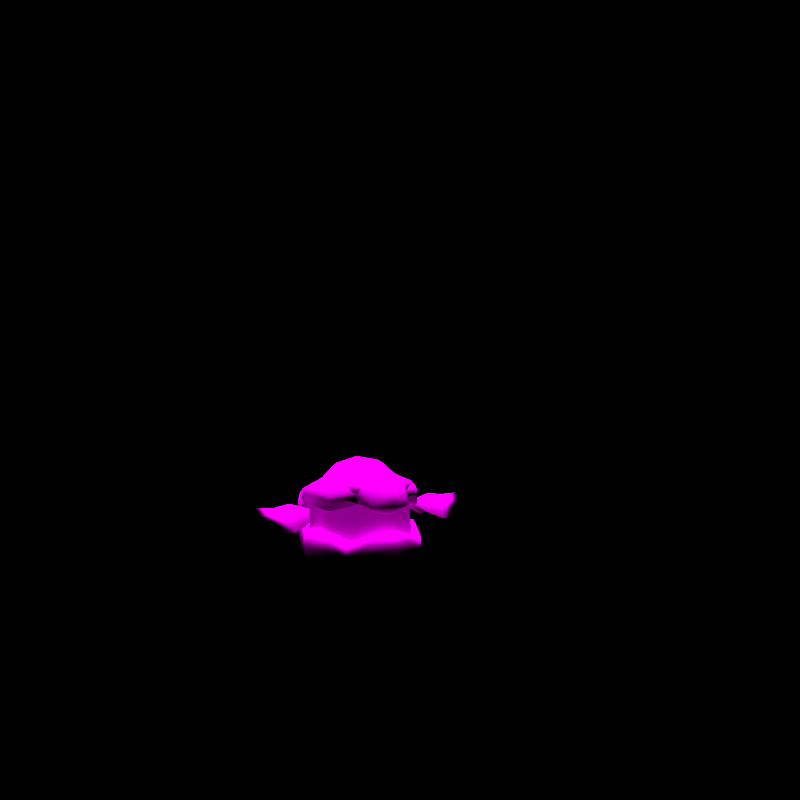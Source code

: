 # Source: rumble-cottonee.blend  (saved by Blender 3.6.11; exported with 4.5.12 LTS)
import bpy
from mathutils import Matrix  # noqa: F401  (used for matrix-valued properties, if any)

bpy.ops.wm.read_factory_settings(use_empty=True)
scene = bpy.context.scene
scene.name = 'regice'

# ---- collections
col_don_t_render_me = bpy.data.collections.new("Don't Render Me"); scene.collection.children.link(col_don_t_render_me)

# ---- images (referenced by path relative to the original .blend; pixels are not part of the script)
import os
ASSET_DIR = os.environ.get("B2B_ASSET_DIR", "")  # directory of the original .blend (textures are referenced by path, not embedded)
HERE = os.path.dirname(os.path.abspath(__file__))  # packed textures are extracted next to this script under _unpacked/

def load_image(name, relpath, width, height, colorspace="sRGB"):
    """Load a texture the original file referenced (path relative to the .blend, or extracted next to this script)."""
    p = next((c for c in (os.path.join(HERE, relpath), os.path.join(ASSET_DIR, relpath)) if relpath and os.path.exists(c)), "")
    if p:
        img = bpy.data.images.load(p, check_existing=True)
        img.name = name
    else:  # same state as the original file: an image datablock whose file is absent (Cycles renders it pink)
        img = bpy.data.images.new(name, width, height)
        img.source = "FILE"
        img.filepath = "//" + (relpath or name)
    img.colorspace_settings.name = colorspace
    return img
img_monmen_body_c_png = load_image('MONMEN_body_C.png', 'MONMEN_body_C.png', 1024, 1024, 'sRGB')
img_monmen_eye_c_png = load_image('MONMEN_eye_C.png', 'MONMEN_eye_C.png', 1024, 1024, 'sRGB')

# ---- materials (node trees are filled in below, after node groups)
mat_pii_monmen_body_png = bpy.data.materials.new('Pii_MONMEN_body.png')
mat_pii_monmen_body_png.use_transparent_shadow = False
mat_pii_monmen_body_png.diffuse_color = (0.5, 0.5, 0.5, 1.0)
mat_pii_monmen_body_png.roughness = 0.5528
mat_pii_monmen_body_png.specular_intensity = 1.0
mat_pii_monmen_eye_png = bpy.data.materials.new('Pii_MONMEN_eye.png')
mat_pii_monmen_eye_png.use_transparent_shadow = False
mat_pii_monmen_eye_png.diffuse_color = (0.5, 0.5, 0.5, 1.0)
mat_pii_monmen_eye_png.roughness = 0.5528
mat_pii_monmen_eye_png.specular_intensity = 1.0

# ---- material node trees
mat_pii_monmen_body_png.use_nodes = True; mat_pii_monmen_body_png.node_tree.nodes.clear()
_N = mat_pii_monmen_body_png.node_tree.nodes; _L = mat_pii_monmen_body_png.node_tree.links
n0 = _N.new('ShaderNodeOutputMaterial'); n0.name = 'Material Output'; n0.location = (300, 300)
n1 = _N.new('ShaderNodeBsdfPrincipled'); n1.name = 'Principled BSDF'; n1.location = (10, 300)
n1.distribution = 'GGX'
n1.subsurface_method = 'BURLEY'
n1.inputs[2].default_value = 0.0
n1.inputs[3].default_value = 1.45
n1.inputs[13].default_value = 0.0
n1.inputs[27].default_value = (0.0, 0.0, 0.0, 1.0)
n1.inputs[28].default_value = 1.0
n2 = _N.new('ShaderNodeTexImage'); n2.name = 'Image Texture'; n2.location = (-300, 600)
n2.image = img_monmen_body_c_png
n2.interpolation = 'Closest'
n2.extension = 'MIRROR'
_L.new(n1.outputs[0], n0.inputs[0])
_L.new(n2.outputs[0], n1.inputs[0])
n0.is_active_output = True
mat_pii_monmen_eye_png.use_nodes = True; mat_pii_monmen_eye_png.node_tree.nodes.clear()
_N = mat_pii_monmen_eye_png.node_tree.nodes; _L = mat_pii_monmen_eye_png.node_tree.links
n0 = _N.new('ShaderNodeOutputMaterial'); n0.name = 'Material Output'; n0.location = (300, 300)
n1 = _N.new('ShaderNodeBsdfPrincipled'); n1.name = 'Principled BSDF'; n1.location = (10, 300)
n1.distribution = 'GGX'
n1.subsurface_method = 'BURLEY'
n1.inputs[2].default_value = 0.0
n1.inputs[3].default_value = 1.45
n1.inputs[13].default_value = 0.0
n1.inputs[27].default_value = (0.0, 0.0, 0.0, 1.0)
n1.inputs[28].default_value = 1.0
n2 = _N.new('ShaderNodeTexImage'); n2.name = 'Image Texture'; n2.location = (-300, 600)
n2.image = img_monmen_eye_c_png
n2.interpolation = 'Closest'
n2.extension = 'MIRROR'
_L.new(n1.outputs[0], n0.inputs[0])
_L.new(n2.outputs[0], n1.inputs[0])
n0.is_active_output = True

# ---- world
world_world = bpy.data.worlds.new('World'); scene.world = world_world
world_world.use_nodes = True; world_world.node_tree.nodes.clear()
_N = world_world.node_tree.nodes; _L = world_world.node_tree.links
n0 = _N.new('ShaderNodeOutputWorld'); n0.name = 'World Output'; n0.location = (300, 300)
n1 = _N.new('ShaderNodeBackground'); n1.name = 'Background'; n1.location = (10, 300)
n1.inputs[0].default_value = (0.05088, 0.05088, 0.05088, 1.0)
n1.inputs[1].default_value = 0.0
_L.new(n1.outputs[0], n0.inputs[0])
n0.is_active_output = True
world_world.color = (0.05088, 0.05088, 0.05088)
world_world.use_sun_shadow = False
world_world.sun_shadow_jitter_overblur = 0.0

# ---- cameras
cam_camera = bpy.data.cameras.new('Camera')
cam_camera.clip_end = 2e+04

# ---- lights
light_sun = bpy.data.lights.new('Sun', 'SUN')
light_sun.specular_factor = 0.0
light_sun.transmission_factor = 0.0
light_sun.use_shadow = False
light_sun.angle = 0.7854
light_sun.energy = 5.0
light_sun.shadow_soft_size = 0.25

# ---- meshes
me_monmen = bpy.data.meshes.new('MONMEN')
me_monmen.from_pydata([(-0.07111, 0.1404, 0.1031), (-0.0563, 0.1361, 0.165), (0.0, 0.1472, 0.1997), (0.0365, 0.1235, 0.2296), (-0.0365, 0.1235, 0.2296), (0.07111, 0.1404, 0.1031), (0.0, 0.1434, 0.1303), (0.0563, 0.1361, 0.165), (0.0, 0.1056, 0.2949), (0.1028, 0.1205, 0.2092), (-0.1028, 0.1205, 0.2092), (0.08965, -0.1082, 0.1219), (0.127, -0.03425, 0.1219), (0.108, -0.07372, 0.2274), (0.1234, 0.04667, 0.1219), (0.1158, 0.04551, 0.2231), (0.1137, -0.005681, 0.2231), (0.05459, -0.1232, 0.231), (0.0, -0.1398, 0.229), (0.0, -0.1473, 0.1219), (-0.05459, -0.1232, 0.231), (-0.08965, -0.1082, 0.1219), (-0.108, -0.07372, 0.2274), (-0.127, -0.03425, 0.1219), (-0.1137, -0.005681, 0.2231), (-0.1158, 0.04551, 0.2231), (-0.1234, 0.04667, 0.1219), (0.1682, -0.0573, 0.1803), (0.2113, -0.07446, 0.1608), (0.2415, -0.01542, 0.2163), (0.263, -0.07005, 0.1627), (0.308, -0.04586, 0.1876), (0.3233, -0.01542, 0.2196), (0.308, 0.01502, 0.1876), (0.263, 0.03921, 0.1627), (0.2001, -0.01542, 0.1928), (0.2113, 0.04361, 0.1608), (0.1682, 0.02646, 0.1803), (0.1452, -0.01542, 0.2058), (-0.1682, -0.0573, 0.1803), (-0.2415, -0.01542, 0.2163), (-0.2113, -0.07446, 0.1608), (-0.308, -0.04586, 0.1876), (-0.263, -0.07005, 0.1627), (-0.3233, -0.01542, 0.2196), (-0.1682, 0.02646, 0.1803), (-0.2113, 0.04361, 0.1608), (-0.308, 0.01502, 0.1876), (-0.2001, -0.01542, 0.1928), (-0.263, 0.03921, 0.1627), (-0.1452, -0.01542, 0.2058), (0.0173, 0.1468, 0.1682), (-0.0173, 0.1468, 0.1682), (0.0, 0.1552, 0.2005), (0.03459, 0.1411, 0.1976), (-0.03459, 0.1411, 0.1976), (0.0173, 0.1353, 0.227), (-0.0173, 0.1353, 0.227), (-0.07527, -0.09228, 0.2531), (-0.09376, -0.1087, 0.2707), (-0.06448, -0.08517, 0.2822), (-0.07176, -0.1166, 0.2487), (-0.05778, -0.1251, 0.2677), (0.0, -0.1289, 0.2821), (0.06448, -0.08517, 0.2822), (0.0, -0.08038, 0.3189), (0.0, -0.1689, 0.2524), (-0.1261, -0.07984, 0.2488), (0.05778, -0.1251, 0.2677), (0.09376, -0.1087, 0.2707), (-0.05181, -0.1584, 0.2216), (-0.1042, 2.115e-08, 0.2801), (-0.06709, -0.1187, 0.2231), (0.07527, -0.09228, 0.2531), (0.06285, 2.38e-08, 0.3153), (0.0, 0.009221, 0.328), (0.07176, -0.1166, 0.2487), (0.0, -0.1828, 0.2205), (-0.06285, 2.38e-08, 0.3153), (-0.1573, 1.942e-08, 0.2573), (-0.04605, -0.1338, 0.2042), (0.05181, -0.1584, 0.2216), (0.1261, -0.07984, 0.2488), (0.1042, 2.115e-08, 0.2801), (-0.1461, 1.647e-08, 0.2181), (0.06709, -0.1187, 0.2231), (0.0, -0.1488, 0.1952), (-0.1288, 0.07744, 0.2316), (0.0, 0.1392, 0.1988), (-0.127, -0.08023, 0.2064), (0.127, -0.08023, 0.2064), (0.04605, -0.1338, 0.2042), (-0.07111, 0.1404, 0.1031), (-0.1374, 0.0789, 0.1622), (0.1288, 0.07744, 0.2316), (-0.1207, 0.03271, 0.1937), (0.1461, 1.647e-08, 0.2181), (-0.1287, 0.06446, 0.09211), (0.1573, 1.942e-08, 0.2573), (-0.1239, 0.03521, 0.1485), (0.1207, 0.03271, 0.1937), (0.0, 0.1326, 0.06877), (0.1374, 0.0789, 0.1622), (-0.1455, -0.007355, 0.05232), (-0.1645, -0.023, 0.1177), (0.1239, 0.03521, 0.1485), (0.06079, 0.08619, 0.02747), (-0.06079, 0.08619, 0.02747), (-0.109, -0.1263, 0.09758), (-0.1464, -0.03292, 0.1605), (0.1287, 0.06446, 0.09211), (-0.04631, 0.01052, 0.0004893), (-0.1072, -0.1283, 0.1318), (0.1645, -0.023, 0.1177), (0.1455, -0.007355, 0.05232), (0.04631, 0.01052, 0.0004895), (-0.0748, -0.06976, 0.01582), (-0.05966, -0.1508, 0.1271), (0.0, -0.1664, 0.1628), (0.1072, -0.1283, 0.1318), (0.1464, -0.03292, 0.1605), (0.0748, -0.06976, 0.01582), (-0.003702, -0.06272, 0.01709), (0.0, -0.1888, 0.1174), (0.109, -0.1263, 0.09758), (0.0, -0.16, 0.05518), (0.05966, -0.1508, 0.1271), (0.203, -0.01542, 0.2231), (-0.203, -0.01542, 0.2231)], [], [(0, 1, 2), (1, 3, 4), (2, 5, 6), (1, 7, 3), (5, 2, 7), (5, 7, 6), (4, 3, 8), (8, 3, 2), (8, 2, 4), (1, 6, 7), (3, 7, 9), (9, 7, 2), (9, 2, 3), (4, 10, 1), (10, 4, 2), (10, 2, 1), (6, 0, 2), (0, 6, 1), (11, 12, 13), (12, 14, 15), (13, 12, 16), (16, 12, 15), (17, 18, 19), (18, 20, 19), (21, 22, 23), (22, 24, 23), (24, 25, 23), (25, 26, 23), (27, 28, 29), (28, 30, 29), (30, 31, 29), (31, 32, 29), (32, 33, 29), (33, 34, 29), (33, 35, 34), (29, 36, 37), (36, 35, 37), (36, 34, 35), (34, 36, 29), (33, 32, 35), (32, 31, 35), (31, 30, 35), (30, 28, 35), (28, 27, 35), (37, 35, 38), (35, 27, 38), (39, 40, 41), (40, 42, 43), (43, 41, 40), (42, 40, 44), (40, 45, 46), (44, 40, 47), (45, 48, 46), (40, 49, 47), (49, 48, 47), (49, 46, 48), (46, 49, 40), (47, 48, 44), (48, 39, 41), (44, 48, 42), (41, 43, 48), (48, 43, 42), (45, 50, 48), (50, 39, 48), (51, 52, 53), (51, 53, 54), (52, 55, 53), (54, 53, 56), (55, 57, 53), (53, 57, 56), (58, 59, 60), (58, 61, 59), (60, 62, 63), (59, 61, 62), (59, 62, 60), (63, 64, 65), (62, 66, 63), (60, 67, 58), (64, 68, 69), (63, 65, 60), (63, 66, 68), (63, 68, 64), (62, 61, 70), (62, 70, 66), (67, 60, 71), (58, 67, 72), (61, 72, 70), (61, 58, 72), (69, 73, 64), (65, 74, 75), (68, 76, 69), (69, 76, 73), (66, 70, 77), (60, 78, 71), (65, 64, 74), (65, 75, 78), (65, 78, 60), (67, 71, 79), (72, 80, 70), (68, 81, 76), (66, 81, 68), (66, 77, 81), (64, 73, 82), (74, 83, 8), (74, 8, 75), (64, 83, 74), (78, 8, 71), (78, 75, 8), (64, 82, 83), (67, 79, 84), (72, 85, 80), (73, 76, 85), (76, 81, 85), (73, 85, 82), (70, 80, 86), (77, 70, 86), (77, 86, 81), (71, 87, 79), (79, 87, 84), (8, 88, 10), (71, 8, 10), (71, 10, 87), (83, 9, 8), (8, 9, 88), (67, 89, 72), (67, 84, 89), (85, 90, 82), (72, 89, 90), (72, 90, 85), (80, 91, 86), (91, 85, 81), (91, 80, 85), (91, 81, 86), (10, 92, 93), (10, 93, 87), (10, 88, 92), (83, 94, 9), (84, 87, 95), (87, 93, 95), (82, 90, 96), (89, 84, 96), (89, 96, 90), (88, 9, 5), (92, 97, 93), (83, 82, 98), (98, 96, 94), (98, 94, 83), (98, 82, 96), (95, 93, 99), (93, 97, 99), (84, 95, 100), (96, 100, 94), (96, 84, 100), (88, 5, 101), (88, 101, 92), (9, 94, 102), (94, 100, 102), (9, 102, 5), (97, 103, 104), (99, 97, 104), (95, 99, 105), (100, 95, 105), (100, 105, 102), (101, 5, 106), (92, 101, 107), (97, 107, 103), (97, 92, 107), (101, 106, 107), (104, 103, 108), (99, 109, 105), (104, 108, 109), (104, 109, 99), (102, 105, 110), (5, 102, 110), (5, 110, 106), (107, 106, 111), (107, 111, 103), (108, 112, 109), (105, 113, 110), (106, 114, 115), (106, 115, 111), (110, 113, 114), (110, 114, 106), (103, 111, 116), (103, 116, 108), (112, 117, 118), (109, 119, 120), (112, 108, 117), (112, 118, 119), (109, 120, 105), (105, 120, 113), (109, 112, 119), (115, 121, 122), (115, 114, 121), (111, 122, 116), (111, 115, 122), (108, 123, 117), (117, 123, 118), (120, 124, 113), (114, 124, 121), (114, 113, 124), (120, 119, 124), (116, 125, 108), (125, 122, 121), (125, 123, 108), (125, 124, 123), (125, 116, 122), (125, 121, 124), (118, 123, 126), (126, 124, 119), (126, 119, 118), (126, 123, 124), (27, 127, 38), (27, 29, 127), (38, 127, 37), (37, 127, 29), (39, 50, 128), (39, 128, 40), (50, 45, 128), (128, 45, 40), (13, 17, 11), (11, 17, 19), (22, 21, 20), (21, 19, 20)])
me_monmen.polygons.foreach_set('use_smooth', [True] * 224)
me_monmen.polygons.foreach_set('material_index', [0, 0, 0, 0, 0, 0, 0, 0, 0, 0, 0, 0, 0, 0, 0, 0, 0, 0, 0, 0, 0, 0, 0, 0, 0, 0, 0, 0, 0, 0, 0, 0, 0, 0, 0, 0, 0, 0, 0, 0, 0, 0, 0, 0, 0, 0, 0, 0, 0, 0, 0, 0, 0, 0, 0, 0, 0, 0, 0, 0, 0, 0, 0, 0, 0, 0, 0, 0, 0, 0, 0, 0, 0, 0, 0, 0, 0, 0, 0, 0, 0, 0, 0, 0, 0, 0, 0, 0, 0, 0, 0, 0, 0, 0, 0, 0, 0, 0, 0, 0, 0, 0, 0, 0, 0, 0, 0, 0, 0, 0, 0, 0, 0, 0, 0, 0, 0, 0, 0, 0, 0, 0, 0, 0, 0, 0, 0, 0, 0, 0, 0, 0, 0, 0, 0, 0, 0, 0, 0, 0, 0, 0, 0, 0, 0, 0, 0, 0, 0, 0, 0, 0, 0, 0, 0, 0, 0, 0, 0, 0, 0, 0, 0, 0, 0, 0, 0, 0, 0, 0, 0, 0, 0, 0, 0, 0, 0, 0, 0, 0, 0, 0, 0, 0, 0, 0, 0, 0, 0, 0, 0, 0, 0, 0, 0, 0, 0, 0, 0, 0, 0, 0, 0, 0, 0, 0, 0, 0, 0, 0, 0, 0, 0, 0, 0, 0, 0, 0, 0, 0, 1, 1, 1, 1])
_k = set([(58, 60), (58, 61), (61, 62), (68, 76), (73, 76)])
me_monmen.attributes.new('sharp_edge', 'BOOLEAN', 'EDGE').data.foreach_set('value', [ (min(e.vertices), max(e.vertices)) in _k for e in me_monmen.edges])
_uv = me_monmen.uv_layers.new(name='Float2')
_uv.uv.foreach_set('vector', [0.9759, 0.02849, 0.9734, 0.02849, 0.9635, 0.05334, 0.9734, 0.02849, 0.9635, 0.02849, 0.9685, 0.02849, 0.9635, 0.05334, 0.956, 0.02849, 0.9535, 0.02849, 0.9734, 0.02849, 0.9585, 0.02849, 0.9635, 0.02849, 0.956, 0.02849, 0.9635, 0.05334, 0.9585, 0.02849, 0.956, 0.02849, 0.9585, 0.02849, 0.9535, 0.02849, 0.9685, 0.02849, 0.9635, 0.02849, 0.966, 0.02849, 0.966, 0.02849, 0.9635, 0.02849, 0.9635, 0.05334, 0.966, 0.02849, 0.9635, 0.05334, 0.9685, 0.02849, 0.9734, 0.02849, 0.9535, 0.02849, 0.9585, 0.02849, 0.9635, 0.02849, 0.9585, 0.02849, 0.961, 0.02849, 0.961, 0.02849, 0.9585, 0.02849, 0.9635, 0.05334, 0.961, 0.02849, 0.9635, 0.05334, 0.9635, 0.02849, 0.9685, 0.02849, 0.9709, 0.02849, 0.9734, 0.02849, 0.9709, 0.02849, 0.9685, 0.02849, 0.9635, 0.05334, 0.9709, 0.02849, 0.9635, 0.05334, 0.9734, 0.02849, 0.9535, 0.02849, 0.9511, 0.02849, 0.9635, 0.05334, 0.9511, 0.02849, 0.9535, 0.02849, 0.9734, 0.02849, 0.8633, 0.02567, 0.8732, 0.02665, 0.8658, 0.0496, 0.8732, 0.02665, 0.8643, 0.02535, 0.8648, 0.04272, 0.8658, 0.0496, 0.8732, 0.02665, 0.8711, 0.0505, 0.8711, 0.0505, 0.8732, 0.02665, 0.8648, 0.04272, 0.8568, 0.05206, 0.848, 0.0519, 0.8475, 0.02698, 0.848, 0.0519, 0.8568, 0.05206, 0.8475, 0.02698, 0.8633, 0.02561, 0.8658, 0.0498, 0.873, 0.02592, 0.8658, 0.0498, 0.8711, 0.05051, 0.873, 0.02592, 0.8711, 0.05051, 0.8648, 0.04272, 0.873, 0.02592, 0.8648, 0.04272, 0.8643, 0.02535, 0.873, 0.02592, 0.947, 0.02479, 0.9562, 0.02418, 0.9562, 0.0322, 0.9562, 0.02418, 0.9623, 0.02418, 0.9562, 0.0322, 0.9623, 0.02418, 0.9685, 0.02418, 0.9562, 0.0322, 0.9685, 0.02418, 0.9685, 0.0322, 0.9562, 0.0322, 0.9685, 0.0322, 0.9685, 0.04022, 0.9562, 0.0322, 0.9685, 0.04022, 0.9623, 0.04022, 0.9562, 0.0322, 0.9685, 0.04022, 0.9562, 0.04824, 0.9623, 0.04022, 0.9562, 0.0322, 0.9562, 0.04022, 0.9474, 0.03875, 0.9562, 0.04022, 0.9562, 0.04824, 0.9474, 0.03875, 0.9562, 0.04022, 0.9623, 0.04022, 0.9562, 0.04824, 0.9623, 0.04022, 0.9562, 0.04022, 0.9562, 0.0322, 0.9685, 0.04022, 0.9685, 0.04824, 0.9562, 0.04824, 0.9685, 0.04824, 0.9685, 0.05225, 0.9562, 0.04824, 0.9685, 0.05225, 0.9623, 0.05225, 0.9562, 0.04824, 0.9623, 0.05225, 0.9562, 0.05225, 0.9562, 0.04824, 0.9562, 0.05225, 0.9465, 0.0521, 0.9562, 0.04824, 0.9755, 0.03038, 0.9843, 0.03987, 0.975, 0.03938, 0.9843, 0.03987, 0.9746, 0.04373, 0.975, 0.03938, 0.947, 0.02479, 0.9562, 0.0322, 0.9562, 0.02418, 0.9562, 0.0322, 0.9685, 0.02418, 0.9623, 0.02418, 0.9623, 0.02418, 0.9562, 0.02418, 0.9562, 0.0322, 0.9685, 0.02418, 0.9562, 0.0322, 0.9685, 0.0322, 0.9562, 0.0322, 0.9474, 0.03875, 0.9562, 0.04022, 0.9685, 0.0322, 0.9562, 0.0322, 0.9685, 0.04022, 0.9474, 0.03875, 0.9562, 0.04824, 0.9562, 0.04022, 0.9562, 0.0322, 0.9623, 0.04022, 0.9685, 0.04022, 0.9623, 0.04022, 0.9562, 0.04824, 0.9685, 0.04022, 0.9623, 0.04022, 0.9562, 0.04022, 0.9562, 0.04824, 0.9562, 0.04022, 0.9623, 0.04022, 0.9562, 0.0322, 0.9685, 0.04022, 0.9562, 0.04824, 0.9685, 0.04824, 0.9562, 0.04824, 0.9465, 0.0521, 0.9562, 0.05225, 0.9685, 0.04824, 0.9562, 0.04824, 0.9685, 0.05225, 0.9562, 0.05225, 0.9623, 0.05225, 0.9562, 0.04824, 0.9562, 0.04824, 0.9623, 0.05225, 0.9685, 0.05225, 0.9755, 0.03038, 0.975, 0.03938, 0.9843, 0.03987, 0.975, 0.03938, 0.9746, 0.04373, 0.9843, 0.03987, 0.9671, 0.02794, 0.9565, 0.02794, 0.9618, 0.0385, 0.9671, 0.02794, 0.9618, 0.0385, 0.9723, 0.0385, 0.9565, 0.02794, 0.9512, 0.0385, 0.9618, 0.0385, 0.9723, 0.0385, 0.9618, 0.0385, 0.9671, 0.04906, 0.9512, 0.0385, 0.9565, 0.04906, 0.9618, 0.0385, 0.9618, 0.0385, 0.9565, 0.04906, 0.9671, 0.04906, 0.4109, 0.8185, 0.3878, 0.8404, 0.4244, 0.8548, 0.4109, 0.8185, 0.4153, 0.813, 0.3878, 0.8404, 0.4244, 0.8548, 0.4327, 0.8367, 0.5, 0.863, 0.3878, 0.8404, 0.4153, 0.813, 0.4327, 0.8367, 0.3878, 0.8404, 0.4327, 0.8367, 0.4244, 0.8548, 0.5, 0.863, 0.5756, 0.8548, 0.5, 0.909, 0.4327, 0.8367, 0.5, 0.8259, 0.5, 0.863, 0.4244, 0.8548, 0.3423, 0.8214, 0.4109, 0.8185, 0.5756, 0.8548, 0.5673, 0.8367, 0.6122, 0.8404, 0.5, 0.863, 0.5, 0.909, 0.4244, 0.8548, 0.5, 0.863, 0.5, 0.8259, 0.5673, 0.8367, 0.5, 0.863, 0.5673, 0.8367, 0.5756, 0.8548, 0.4327, 0.8367, 0.4153, 0.813, 0.4352, 0.7874, 0.4327, 0.8367, 0.4352, 0.7874, 0.5, 0.8259, 0.3423, 0.8214, 0.4244, 0.8548, 0.3697, 0.8605, 0.4109, 0.8185, 0.3423, 0.8214, 0.4161, 0.7893, 0.4153, 0.813, 0.4161, 0.7893, 0.4352, 0.7874, 0.4153, 0.813, 0.4109, 0.8185, 0.4161, 0.7893, 0.6122, 0.8404, 0.5891, 0.8185, 0.5756, 0.8548, 0.5, 0.909, 0.5786, 0.9045, 0.5, 0.9203, 0.5673, 0.8367, 0.5847, 0.813, 0.6122, 0.8404, 0.6122, 0.8404, 0.5847, 0.813, 0.5891, 0.8185, 0.5, 0.8259, 0.4352, 0.7874, 0.5, 0.786, 0.4244, 0.8548, 0.4214, 0.9045, 0.3697, 0.8605, 0.5, 0.909, 0.5756, 0.8548, 0.5786, 0.9045, 0.5, 0.909, 0.5, 0.9203, 0.4214, 0.9045, 0.5, 0.909, 0.4214, 0.9045, 0.4244, 0.8548, 0.3423, 0.8214, 0.3697, 0.8605, 0.3033, 0.832, 0.4161, 0.7893, 0.4581, 0.7718, 0.4352, 0.7874, 0.5673, 0.8367, 0.5648, 0.7874, 0.5847, 0.813, 0.5, 0.8259, 0.5648, 0.7874, 0.5673, 0.8367, 0.5, 0.8259, 0.5, 0.786, 0.5648, 0.7874, 0.5756, 0.8548, 0.5891, 0.8185, 0.6577, 0.8214, 0.5786, 0.9045, 0.6303, 0.8605, 0.5, 0.8642, 0.5786, 0.9045, 0.5, 0.8642, 0.5, 0.9203, 0.5756, 0.8548, 0.6303, 0.8605, 0.5786, 0.9045, 0.4214, 0.9045, 0.5, 0.8642, 0.3697, 0.8605, 0.4214, 0.9045, 0.5, 0.9203, 0.5, 0.8642, 0.5756, 0.8548, 0.6577, 0.8214, 0.6303, 0.8605, 0.3423, 0.8214, 0.3033, 0.832, 0.3174, 0.7831, 0.4161, 0.7893, 0.5839, 0.7893, 0.4581, 0.7718, 0.5891, 0.8185, 0.5847, 0.813, 0.5839, 0.7893, 0.5847, 0.813, 0.5648, 0.7874, 0.5839, 0.7893, 0.5891, 0.8185, 0.5839, 0.7893, 0.6577, 0.8214, 0.4352, 0.7874, 0.4581, 0.7718, 0.5, 0.7543, 0.5, 0.786, 0.4352, 0.7874, 0.5, 0.7543, 0.5, 0.786, 0.5, 0.7543, 0.5648, 0.7874, 0.3697, 0.8605, 0.3391, 0.7775, 0.3033, 0.832, 0.3033, 0.832, 0.3391, 0.7775, 0.3174, 0.7831, 0.5, 0.8642, 0.5, 0.7588, 0.3715, 0.7719, 0.3697, 0.8605, 0.5, 0.8642, 0.3715, 0.7719, 0.3697, 0.8605, 0.3715, 0.7719, 0.3391, 0.7775, 0.6303, 0.8605, 0.6285, 0.7719, 0.5, 0.8642, 0.5, 0.8642, 0.6285, 0.7719, 0.5, 0.7588, 0.3423, 0.8214, 0.3413, 0.7684, 0.4161, 0.7893, 0.3423, 0.8214, 0.3174, 0.7831, 0.3413, 0.7684, 0.5839, 0.7893, 0.6587, 0.7684, 0.6577, 0.8214, 0.4161, 0.7893, 0.3413, 0.7684, 0.6587, 0.7684, 0.4161, 0.7893, 0.6587, 0.7684, 0.5839, 0.7893, 0.4581, 0.7718, 0.5419, 0.7718, 0.5, 0.7543, 0.5419, 0.7718, 0.5839, 0.7893, 0.5648, 0.7874, 0.5419, 0.7718, 0.4581, 0.7718, 0.5839, 0.7893, 0.5419, 0.7718, 0.5648, 0.7874, 0.5, 0.7543, 0.3715, 0.7719, 0.4111, 0.6392, 0.35, 0.7098, 0.3715, 0.7719, 0.35, 0.7098, 0.3391, 0.7775, 0.3715, 0.7719, 0.5, 0.7588, 0.4111, 0.6392, 0.6303, 0.8605, 0.661, 0.7775, 0.6285, 0.7719, 0.3174, 0.7831, 0.3391, 0.7775, 0.3454, 0.7526, 0.3391, 0.7775, 0.35, 0.7098, 0.3454, 0.7526, 0.6577, 0.8214, 0.6587, 0.7684, 0.6826, 0.7831, 0.3413, 0.7684, 0.3174, 0.7831, 0.6826, 0.7831, 0.3413, 0.7684, 0.6826, 0.7831, 0.6587, 0.7684, 0.5, 0.7588, 0.6285, 0.7719, 0.5889, 0.6392, 0.4111, 0.6392, 0.3452, 0.6154, 0.35, 0.7098, 0.6303, 0.8605, 0.6577, 0.8214, 0.6967, 0.832, 0.6967, 0.832, 0.6826, 0.7831, 0.661, 0.7775, 0.6967, 0.832, 0.661, 0.7775, 0.6303, 0.8605, 0.6967, 0.832, 0.6577, 0.8214, 0.6826, 0.7831, 0.3454, 0.7526, 0.35, 0.7098, 0.3498, 0.696, 0.35, 0.7098, 0.3452, 0.6154, 0.3498, 0.696, 0.3174, 0.7831, 0.3454, 0.7526, 0.6546, 0.7526, 0.6826, 0.7831, 0.6546, 0.7526, 0.661, 0.7775, 0.6826, 0.7831, 0.3174, 0.7831, 0.6546, 0.7526, 0.5, 0.7588, 0.5889, 0.6392, 0.5, 0.5963, 0.5, 0.7588, 0.5, 0.5963, 0.4111, 0.6392, 0.6285, 0.7719, 0.661, 0.7775, 0.65, 0.7098, 0.661, 0.7775, 0.6546, 0.7526, 0.65, 0.7098, 0.6285, 0.7719, 0.65, 0.7098, 0.5889, 0.6392, 0.3452, 0.6154, 0.3182, 0.5758, 0.2943, 0.6575, 0.3498, 0.696, 0.3452, 0.6154, 0.2943, 0.6575, 0.3454, 0.7526, 0.3498, 0.696, 0.6502, 0.696, 0.6546, 0.7526, 0.3454, 0.7526, 0.6502, 0.696, 0.6546, 0.7526, 0.6502, 0.696, 0.65, 0.7098, 0.5, 0.5963, 0.5889, 0.6392, 0.576, 0.5447, 0.4111, 0.6392, 0.5, 0.5963, 0.424, 0.5447, 0.3452, 0.6154, 0.424, 0.5447, 0.3182, 0.5758, 0.3452, 0.6154, 0.4111, 0.6392, 0.424, 0.5447, 0.5, 0.5963, 0.576, 0.5447, 0.424, 0.5447, 0.2943, 0.6575, 0.3182, 0.5758, 0.3637, 0.6324, 0.3498, 0.696, 0.317, 0.711, 0.6502, 0.696, 0.2943, 0.6575, 0.3637, 0.6324, 0.317, 0.711, 0.2943, 0.6575, 0.317, 0.711, 0.3498, 0.696, 0.65, 0.7098, 0.6502, 0.696, 0.6548, 0.6154, 0.5889, 0.6392, 0.65, 0.7098, 0.6548, 0.6154, 0.5889, 0.6392, 0.6548, 0.6154, 0.576, 0.5447, 0.424, 0.5447, 0.576, 0.5447, 0.4421, 0.511, 0.424, 0.5447, 0.4421, 0.511, 0.3182, 0.5758, 0.3637, 0.6324, 0.3661, 0.6751, 0.317, 0.711, 0.6502, 0.696, 0.7057, 0.6575, 0.6548, 0.6154, 0.576, 0.5447, 0.6818, 0.5758, 0.5579, 0.511, 0.576, 0.5447, 0.5579, 0.511, 0.4421, 0.511, 0.6548, 0.6154, 0.7057, 0.6575, 0.6818, 0.5758, 0.6548, 0.6154, 0.6818, 0.5758, 0.576, 0.5447, 0.3182, 0.5758, 0.4421, 0.511, 0.4065, 0.5302, 0.3182, 0.5758, 0.4065, 0.5302, 0.3637, 0.6324, 0.3661, 0.6751, 0.4254, 0.6693, 0.5, 0.7038, 0.317, 0.711, 0.6339, 0.6751, 0.683, 0.711, 0.3661, 0.6751, 0.3637, 0.6324, 0.4254, 0.6693, 0.3661, 0.6751, 0.5, 0.7038, 0.6339, 0.6751, 0.317, 0.711, 0.683, 0.711, 0.6502, 0.696, 0.6502, 0.696, 0.683, 0.711, 0.7057, 0.6575, 0.317, 0.711, 0.3661, 0.6751, 0.6339, 0.6751, 0.5579, 0.511, 0.5935, 0.5302, 0.4954, 0.5317, 0.5579, 0.511, 0.6818, 0.5758, 0.5935, 0.5302, 0.4421, 0.511, 0.4954, 0.5317, 0.4065, 0.5302, 0.4421, 0.511, 0.5579, 0.511, 0.4954, 0.5317, 0.3637, 0.6324, 0.5, 0.6571, 0.4254, 0.6693, 0.4254, 0.6693, 0.5, 0.6571, 0.5, 0.7038, 0.683, 0.711, 0.6363, 0.6324, 0.7057, 0.6575, 0.6818, 0.5758, 0.6363, 0.6324, 0.5935, 0.5302, 0.6818, 0.5758, 0.7057, 0.6575, 0.6363, 0.6324, 0.683, 0.711, 0.6339, 0.6751, 0.6363, 0.6324, 0.4065, 0.5302, 0.5, 0.5794, 0.3637, 0.6324, 0.5, 0.5794, 0.4954, 0.5317, 0.5935, 0.5302, 0.5, 0.5794, 0.5, 0.6571, 0.3637, 0.6324, 0.5, 0.5794, 0.6363, 0.6324, 0.5, 0.6571, 0.5, 0.5794, 0.4065, 0.5302, 0.4954, 0.5317, 0.5, 0.5794, 0.5935, 0.5302, 0.6363, 0.6324, 0.5, 0.7038, 0.5, 0.6571, 0.5746, 0.6693, 0.5746, 0.6693, 0.6363, 0.6324, 0.6339, 0.6751, 0.5746, 0.6693, 0.6339, 0.6751, 0.5, 0.7038, 0.5746, 0.6693, 0.5, 0.6571, 0.6363, 0.6324, 0.8554, 0.02269, 0.8744, 0.03808, 0.8547, 0.03808, 0.8554, 0.02269, 0.8744, 0.03808, 0.8744, 0.03808, 0.8547, 0.03808, 0.8744, 0.03808, 0.856, 0.05171, 0.856, 0.05171, 0.8744, 0.03808, 0.8744, 0.03808, 0.8554, 0.02269, 0.8547, 0.03808, 0.8744, 0.03808, 0.8554, 0.02269, 0.8744, 0.03808, 0.8744, 0.03808, 0.8547, 0.03808, 0.856, 0.05171, 0.8744, 0.03808, 0.8744, 0.03808, 0.856, 0.05171, 0.8744, 0.03808, 1.144, 0.9926, 0.3024, 1.03, 0.7819, 0.7112, 0.7819, 0.7112, 0.3024, 1.03, -0.4742, 0.7335, 1.144, 0.9926, 0.7819, 0.7112, 0.3024, 1.03, 0.7819, 0.7112, -0.4742, 0.7335, 0.3024, 1.03])
me_monmen.materials.append(mat_pii_monmen_body_png)
me_monmen.materials.append(mat_pii_monmen_eye_png)
me_monmen.update()
me_monmen.normals_split_custom_set([tuple(v) for v in zip(*[iter([-0.3029, 0.4075, -0.8615, -0.5335, -0.7875, -0.3085, -2.431e-07, 0.9799, 0.1994, -0.5335, -0.7875, -0.3085, 0.2815, -0.9502, 0.134, -0.4023, -0.8695, 0.2866, -2.431e-07, 0.9799, 0.1994, 0.3026, 0.4072, -0.8618, -1.274e-06, 0.7566, -0.6539, -0.5335, -0.7875, -0.3085, 0.4218, -0.8591, -0.29, 0.2815, -0.9502, 0.134, 0.3026, 0.4072, -0.8618, -2.431e-07, 0.9799, 0.1994, 0.4218, -0.8591, -0.29, 0.3026, 0.4072, -0.8618, 0.4218, -0.8591, -0.29, -1.274e-06, 0.7566, -0.6539, -0.4023, -0.8695, 0.2866, 0.2815, -0.9502, 0.134, 0.0001118, -0.9732, 0.2301, 0.0001118, -0.9732, 0.2301, 0.2815, -0.9502, 0.134, -2.431e-07, 0.9799, 0.1994, 0.0001118, -0.9732, 0.2301, -2.431e-07, 0.9799, 0.1994, -0.4023, -0.8695, 0.2866, -0.5335, -0.7875, -0.3085, -1.274e-06, 0.7566, -0.6539, 0.4218, -0.8591, -0.29, 0.2815, -0.9502, 0.134, 0.4218, -0.8591, -0.29, 0.8452, -0.515, -0.1428, 0.8452, -0.515, -0.1428, 0.4218, -0.8591, -0.29, -2.431e-07, 0.9799, 0.1994, 0.8452, -0.515, -0.1428, -2.431e-07, 0.9799, 0.1994, 0.2815, -0.9502, 0.134, -0.4023, -0.8695, 0.2866, -0.8453, -0.5148, -0.1431, -0.5335, -0.7875, -0.3085, -0.8453, -0.5148, -0.1431, -0.4023, -0.8695, 0.2866, -2.431e-07, 0.9799, 0.1994, -0.8453, -0.5148, -0.1431, -2.431e-07, 0.9799, 0.1994, -0.5335, -0.7875, -0.3085, -1.274e-06, 0.7566, -0.6539, -0.3029, 0.4075, -0.8615, -2.431e-07, 0.9799, 0.1994, -0.3029, 0.4075, -0.8615, -1.274e-06, 0.7566, -0.6539, -0.5335, -0.7875, -0.3085, 0.813, -0.5806, 0.04396, 0.813, -0.5806, 0.04395, 0.8452, -0.5192, 0.127, 0.813, -0.5806, 0.04395, 0.9007, 0.4321, 0.04449, 0.8906, 0.4367, 0.1266, 0.8452, -0.5192, 0.127, 0.813, -0.5806, 0.04395, 0.9864, 0.1024, 0.1288, 0.9864, 0.1024, 0.1288, 0.813, -0.5806, 0.04395, 0.8906, 0.4367, 0.1266, 0.4736, -0.8724, 0.1206, 0.3369, -0.934, 0.1191, 0.3323, -0.9423, 0.04183, 0.3369, -0.934, 0.1191, -0.4736, -0.8724, 0.1206, 0.3323, -0.9423, 0.04183, -0.813, -0.5806, 0.04395, -0.8452, -0.5192, 0.127, -0.813, -0.5806, 0.04395, -0.8452, -0.5192, 0.127, -0.9864, 0.1024, 0.1288, -0.813, -0.5806, 0.04395, -0.9864, 0.1024, 0.1288, -0.8906, 0.4367, 0.1266, -0.813, -0.5806, 0.04395, -0.8906, 0.4367, 0.1266, -0.9007, 0.4321, 0.04449, -0.813, -0.5806, 0.04395, -0.4719, -0.8551, 0.215, -0.04773, -0.9947, 0.09068, 0.03638, 4.07e-07, 0.9993, -0.04773, -0.9947, 0.09068, 0.4727, -0.3603, -0.8042, 0.03638, 4.07e-07, 0.9993, 0.4727, -0.3603, -0.8042, 0.4677, 0.4096, -0.7832, 0.03638, 4.07e-07, 0.9993, 0.4677, 0.4096, -0.7832, 0.582, 9.34e-05, -0.8132, 0.03638, 4.07e-07, 0.9993, 0.582, 9.34e-05, -0.8132, 0.4677, -0.4096, -0.7832, 0.03638, 4.07e-07, 0.9993, 0.4677, -0.4096, -0.7832, 0.4727, 0.3603, -0.8042, 0.03638, 4.07e-07, 0.9993, 0.4677, -0.4096, -0.7832, -0.04413, 2.975e-06, -0.999, 0.4727, 0.3603, -0.8042, 0.03638, 4.07e-07, 0.9993, -0.04779, 0.9947, 0.09069, -0.4718, 0.8551, 0.2149, -0.04779, 0.9947, 0.09069, -0.04413, 2.975e-06, -0.999, -0.4718, 0.8551, 0.2149, -0.04779, 0.9947, 0.09069, 0.4727, 0.3603, -0.8042, -0.04413, 2.975e-06, -0.999, 0.4727, 0.3603, -0.8042, -0.04779, 0.9947, 0.09069, 0.03638, 4.07e-07, 0.9993, 0.4677, -0.4096, -0.7832, 0.582, 9.34e-05, -0.8132, -0.04413, 2.975e-06, -0.999, 0.582, 9.34e-05, -0.8132, 0.4677, 0.4096, -0.7832, -0.04413, 2.975e-06, -0.999, 0.4677, 0.4096, -0.7832, 0.4727, -0.3603, -0.8042, -0.04413, 2.975e-06, -0.999, 0.4727, -0.3603, -0.8042, -0.04773, -0.9947, 0.09068, -0.04413, 2.975e-06, -0.999, -0.04773, -0.9947, 0.09068, -0.4719, -0.8551, 0.215, -0.04413, 2.975e-06, -0.999, -0.4718, 0.8551, 0.2149, -0.04413, 2.975e-06, -0.999, -0.8844, -1.092e-05, 0.4668, -0.04413, 2.975e-06, -0.999, -0.4719, -0.8551, 0.215, -0.8844, -1.092e-05, 0.4668, 0.4718, -0.8551, 0.2149, -0.03638, -2.54e-07, 0.9993, 0.04779, -0.9947, 0.09069, -0.03638, -2.54e-07, 0.9993, -0.4678, 0.4097, -0.7831, -0.4727, -0.3603, -0.8042, -0.4727, -0.3603, -0.8042, 0.04779, -0.9947, 0.09069, -0.03638, -2.54e-07, 0.9993, -0.4678, 0.4097, -0.7831, -0.03638, -2.54e-07, 0.9993, -0.582, 6.151e-05, -0.8132, -0.03638, -2.54e-07, 0.9993, 0.4719, 0.8551, 0.215, 0.04774, 0.9947, 0.09068, -0.582, 6.151e-05, -0.8132, -0.03638, -2.54e-07, 0.9993, -0.4677, -0.4096, -0.7832, 0.4719, 0.8551, 0.215, 0.04413, 1.349e-06, -0.999, 0.04774, 0.9947, 0.09068, -0.03638, -2.54e-07, 0.9993, -0.4728, 0.3602, -0.8042, -0.4677, -0.4096, -0.7832, -0.4728, 0.3602, -0.8042, 0.04413, 1.349e-06, -0.999, -0.4677, -0.4096, -0.7832, -0.4728, 0.3602, -0.8042, 0.04774, 0.9947, 0.09068, 0.04413, 1.349e-06, -0.999, 0.04774, 0.9947, 0.09068, -0.4728, 0.3602, -0.8042, -0.03638, -2.54e-07, 0.9993, -0.4677, -0.4096, -0.7832, 0.04413, 1.349e-06, -0.999, -0.582, 6.151e-05, -0.8132, 0.04413, 1.349e-06, -0.999, 0.4718, -0.8551, 0.2149, 0.04779, -0.9947, 0.09069, -0.582, 6.151e-05, -0.8132, 0.04413, 1.349e-06, -0.999, -0.4678, 0.4097, -0.7831, 0.04779, -0.9947, 0.09069, -0.4727, -0.3603, -0.8042, 0.04413, 1.349e-06, -0.999, 0.04413, 1.349e-06, -0.999, -0.4727, -0.3603, -0.8042, -0.4678, 0.4097, -0.7831, 0.4719, 0.8551, 0.215, 0.8844, 8.581e-05, 0.4668, 0.04413, 1.349e-06, -0.999, 0.8844, 8.581e-05, 0.4668, 0.4718, -0.8551, 0.2149, 0.04413, 1.349e-06, -0.999, 0.1915, 0.9699, -0.1505, -0.1915, 0.9699, -0.1505, 4.664e-07, 0.9799, 0.1994, 0.1915, 0.9699, -0.1505, 4.664e-07, 0.9799, 0.1994, 0.3861, 0.9055, 0.1759, -0.1915, 0.9699, -0.1505, -0.3861, 0.9055, 0.1759, 4.664e-07, 0.9799, 0.1994, 0.3861, 0.9055, 0.1759, 4.664e-07, 0.9799, 0.1994, 0.1939, 0.8402, 0.5064, -0.3861, 0.9055, 0.1759, -0.1939, 0.8402, 0.5064, 4.664e-07, 0.9799, 0.1994, 4.664e-07, 0.9799, 0.1994, -0.1939, 0.8402, 0.5064, 0.1939, 0.8402, 0.5064, -0.7773, 0.5519, -0.3021, -0.7505, -0.2213, 0.6227, -0.4532, -0.3347, 0.8262, -0.7773, 0.5519, -0.3021, -0.64, -0.6518, -0.4069, -0.7505, -0.2213, 0.6227, -0.4532, -0.3347, 0.8262, -0.3751, -0.5914, 0.7139, 2.584e-07, -0.5708, 0.8211, -0.7505, -0.2213, 0.6227, -0.64, -0.6518, -0.4069, -0.3751, -0.5914, 0.7139, -0.7505, -0.2213, 0.6227, -0.3751, -0.5914, 0.7139, -0.4532, -0.3347, 0.8262, 2.584e-07, -0.5708, 0.8211, 0.4532, -0.3347, 0.8262, -3.157e-06, -0.3772, 0.9261, -0.3751, -0.5914, 0.7139, 5.622e-09, -0.7925, 0.6098, 2.584e-07, -0.5708, 0.8211, -0.4532, -0.3347, 0.8262, -0.7055, -0.4619, 0.5375, -0.3013, -0.8321, 0.4657, 0.4532, -0.3347, 0.8262, 0.3751, -0.5914, 0.7139, 0.7505, -0.2213, 0.6227, 2.584e-07, -0.5708, 0.8211, -3.157e-06, -0.3772, 0.9261, -0.4532, -0.3347, 0.8262, 2.584e-07, -0.5708, 0.8211, 5.622e-09, -0.7925, 0.6098, 0.3751, -0.5914, 0.7139, 2.584e-07, -0.5708, 0.8211, 0.3751, -0.5914, 0.7139, 0.4532, -0.3347, 0.8262, -0.3751, -0.5914, 0.7139, -0.9102, -0.408, 0.07115, -0.5887, -0.8078, -0.02967, -0.3751, -0.5914, 0.7139, -0.5887, -0.8078, -0.02967, 5.622e-09, -0.7925, 0.6098, -0.7055, -0.4619, 0.5375, -0.4532, -0.3347, 0.8262, -0.5318, 0.2075, 0.821, -0.3013, -0.8321, 0.4657, -0.7055, -0.4619, 0.5375, -0.09312, -0.4096, -0.9075, -0.9102, -0.408, 0.07115, -0.09312, -0.4096, -0.9075, -0.5887, -0.8078, -0.02967, -0.9102, -0.408, 0.07115, -0.3013, -0.8321, 0.4657, -0.09312, -0.4096, -0.9075, 0.7505, -0.2213, 0.6227, 0.6737, 0.2077, 0.7092, 0.4532, -0.3347, 0.8262, -3.157e-06, -0.3772, 0.9261, 0.4767, 0.1118, 0.872, -1.569e-06, 0.1446, 0.9895, 0.3751, -0.5914, 0.7139, 0.64, -0.6518, -0.4069, 0.7505, -0.2213, 0.6227, 0.7505, -0.2213, 0.6227, 0.64, -0.6518, -0.4069, 0.6737, 0.2077, 0.7092, 5.622e-09, -0.7925, 0.6098, -0.5887, -0.8078, -0.02967, -1.771e-05, -0.9573, -0.2892, -0.4532, -0.3347, 0.8262, -0.4766, 0.1118, 0.872, -0.5318, 0.2075, 0.821, -3.157e-06, -0.3772, 0.9261, 0.4532, -0.3347, 0.8262, 0.4767, 0.1118, 0.872, -3.157e-06, -0.3772, 0.9261, -1.569e-06, 0.1446, 0.9895, -0.4766, 0.1118, 0.872, -3.157e-06, -0.3772, 0.9261, -0.4766, 0.1118, 0.872, -0.4532, -0.3347, 0.8262, -0.7055, -0.4619, 0.5375, -0.5318, 0.2075, 0.821, -0.8195, 0.04843, 0.571, -0.09312, -0.4096, -0.9075, -0.2029, 0.4751, -0.8562, -0.5887, -0.8078, -0.02967, 0.3751, -0.5914, 0.7139, 0.5887, -0.8078, -0.02967, 0.9102, -0.408, 0.07115, 5.622e-09, -0.7925, 0.6098, 0.5887, -0.8078, -0.02967, 0.3751, -0.5914, 0.7139, 5.622e-09, -0.7925, 0.6098, -1.771e-05, -0.9573, -0.2892, 0.5887, -0.8078, -0.02967, 0.4532, -0.3347, 0.8262, 0.6737, 0.2077, 0.7092, 0.7055, -0.4619, 0.5375, 0.4767, 0.1118, 0.872, 0.5318, 0.2075, 0.8211, 2.286e-07, 0.6681, 0.7441, 0.4767, 0.1118, 0.872, 2.286e-07, 0.6681, 0.7441, -1.569e-06, 0.1446, 0.9895, 0.4532, -0.3347, 0.8262, 0.5318, 0.2075, 0.8211, 0.4767, 0.1118, 0.872, -0.4766, 0.1118, 0.872, 2.286e-07, 0.6681, 0.7441, -0.5318, 0.2075, 0.821, -0.4766, 0.1118, 0.872, -1.569e-06, 0.1446, 0.9895, 2.286e-07, 0.6681, 0.7441, 0.4532, -0.3347, 0.8262, 0.7055, -0.4619, 0.5375, 0.5318, 0.2075, 0.8211, -0.7055, -0.4619, 0.5375, -0.8195, 0.04843, 0.571, -0.1493, -0.05752, -0.9871, -0.09312, -0.4096, -0.9075, 0.09343, -0.4229, -0.9013, -0.2029, 0.4751, -0.8562, 0.6737, 0.2077, 0.7092, 0.9102, -0.408, 0.07115, 0.09343, -0.4229, -0.9013, 0.9102, -0.408, 0.07115, 0.5887, -0.8078, -0.02967, 0.09343, -0.4229, -0.9013, 0.6737, 0.2077, 0.7092, 0.09343, -0.4229, -0.9013, 0.7055, -0.4619, 0.5375, -0.5887, -0.8078, -0.02967, -0.2029, 0.4751, -0.8562, -4.074e-06, -0.2066, -0.9784, -1.771e-05, -0.9573, -0.2892, -0.5887, -0.8078, -0.02967, -4.074e-06, -0.2066, -0.9784, -1.771e-05, -0.9573, -0.2892, -4.074e-06, -0.2066, -0.9784, 0.5887, -0.8078, -0.02967, -0.5318, 0.2075, 0.821, -0.6759, 0.4778, 0.5612, -0.8195, 0.04843, 0.571, -0.8195, 0.04843, 0.571, -0.6759, 0.4778, 0.5612, -0.1493, -0.05752, -0.9871, 2.286e-07, 0.6681, 0.7441, -7.778e-07, 0.9799, 0.1994, -0.4817, 0.7766, 0.4061, -0.5318, 0.2075, 0.821, 2.286e-07, 0.6681, 0.7441, -0.4817, 0.7766, 0.4061, -0.5318, 0.2075, 0.821, -0.4817, 0.7766, 0.4061, -0.6759, 0.4778, 0.5612, 0.5318, 0.2075, 0.8211, 0.4817, 0.7766, 0.4061, 2.286e-07, 0.6681, 0.7441, 2.286e-07, 0.6681, 0.7441, 0.4817, 0.7766, 0.4061, -7.778e-07, 0.9799, 0.1994, -0.7055, -0.4619, 0.5375, -0.07959, 0.03456, -0.9962, -0.09312, -0.4096, -0.9075, -0.7055, -0.4619, 0.5375, -0.1493, -0.05752, -0.9871, -0.07959, 0.03456, -0.9962, 0.09343, -0.4229, -0.9013, 0.07958, 0.03458, -0.9962, 0.7055, -0.4619, 0.5375, -0.09312, -0.4096, -0.9075, -0.07959, 0.03456, -0.9962, 0.07958, 0.03458, -0.9962, -0.09312, -0.4096, -0.9075, 0.07958, 0.03458, -0.9962, 0.09343, -0.4229, -0.9013, -0.2029, 0.4751, -0.8562, 0.2544, 0.3698, -0.8936, -4.074e-06, -0.2066, -0.9784, 0.2544, 0.3698, -0.8936, 0.09343, -0.4229, -0.9013, 0.5887, -0.8078, -0.02967, 0.2544, 0.3698, -0.8936, -0.2029, 0.4751, -0.8562, 0.09343, -0.4229, -0.9013, 0.2544, 0.3698, -0.8936, 0.5887, -0.8078, -0.02967, -4.074e-06, -0.2066, -0.9784, -0.4817, 0.7766, 0.4061, -0.3427, 0.9162, -0.2077, -0.9053, 0.4184, -0.07319, -0.4817, 0.7766, 0.4061, -0.9053, 0.4184, -0.07319, -0.6759, 0.4778, 0.5612, -0.4817, 0.7766, 0.4061, -7.778e-07, 0.9799, 0.1994, -0.3427, 0.9162, -0.2077, 0.5318, 0.2075, 0.8211, 0.6759, 0.4778, 0.5612, 0.4817, 0.7766, 0.4061, -0.1493, -0.05752, -0.9871, -0.6759, 0.4778, 0.5612, -0.1277, -0.8373, -0.5317, -0.6759, 0.4778, 0.5612, -0.9053, 0.4184, -0.07319, -0.1277, -0.8373, -0.5317, 0.7055, -0.4619, 0.5375, 0.07958, 0.03458, -0.9962, 0.1493, -0.05752, -0.9871, -0.07959, 0.03456, -0.9962, -0.1493, -0.05752, -0.9871, 0.1493, -0.05752, -0.9871, -0.07959, 0.03456, -0.9962, 0.1493, -0.05752, -0.9871, 0.07958, 0.03458, -0.9962, -7.778e-07, 0.9799, 0.1994, 0.4817, 0.7766, 0.4061, 0.3427, 0.9162, -0.2077, -0.3427, 0.9162, -0.2077, -0.8039, 0.4931, -0.3325, -0.9053, 0.4184, -0.07319, 0.5318, 0.2075, 0.8211, 0.7055, -0.4619, 0.5375, 0.8195, 0.04843, 0.571, 0.8195, 0.04843, 0.571, 0.1493, -0.05752, -0.9871, 0.6759, 0.4778, 0.5612, 0.8195, 0.04843, 0.571, 0.6759, 0.4778, 0.5612, 0.5318, 0.2075, 0.8211, 0.8195, 0.04843, 0.571, 0.7055, -0.4619, 0.5375, 0.1493, -0.05752, -0.9871, -0.1277, -0.8373, -0.5317, -0.9053, 0.4184, -0.07319, -0.1987, -0.2548, 0.9464, -0.9053, 0.4184, -0.07319, -0.8039, 0.4931, -0.3325, -0.1987, -0.2548, 0.9464, -0.1493, -0.05752, -0.9871, -0.1277, -0.8373, -0.5317, 0.1281, -0.839, -0.5289, 0.1493, -0.05752, -0.9871, 0.1281, -0.839, -0.5289, 0.6759, 0.4778, 0.5612, 0.1493, -0.05752, -0.9871, -0.1493, -0.05752, -0.9871, 0.1281, -0.839, -0.5289, -7.778e-07, 0.9799, 0.1994, 0.3427, 0.9162, -0.2077, 5.259e-09, 0.9068, -0.4215, -7.778e-07, 0.9799, 0.1994, 5.259e-09, 0.9068, -0.4215, -0.3427, 0.9162, -0.2077, 0.4817, 0.7766, 0.4061, 0.6759, 0.4778, 0.5612, 0.9053, 0.4184, -0.07319, 0.6759, 0.4778, 0.5612, 0.1281, -0.839, -0.5289, 0.9053, 0.4184, -0.07319, 0.4817, 0.7766, 0.4061, 0.9053, 0.4184, -0.07319, 0.3427, 0.9162, -0.2077, -0.8039, 0.4931, -0.3325, -0.7871, -0.01583, -0.6166, -0.9907, -0.1335, -0.02719, -0.1987, -0.2548, 0.9464, -0.8039, 0.4931, -0.3325, -0.9907, -0.1335, -0.02719, -0.1277, -0.8373, -0.5317, -0.1987, -0.2548, 0.9464, 0.1987, -0.2547, 0.9464, 0.1281, -0.839, -0.5289, -0.1277, -0.8373, -0.5317, 0.1987, -0.2547, 0.9464, 0.1281, -0.839, -0.5289, 0.1987, -0.2547, 0.9464, 0.9053, 0.4184, -0.07319, 5.259e-09, 0.9068, -0.4215, 0.3427, 0.9162, -0.2077, 0.3467, 0.5029, -0.7917, -0.3427, 0.9162, -0.2077, 5.259e-09, 0.9068, -0.4215, -0.3344, 0.4981, -0.8, -0.8039, 0.4931, -0.3325, -0.3344, 0.4981, -0.8, -0.7871, -0.01583, -0.6166, -0.8039, 0.4931, -0.3325, -0.3427, 0.9162, -0.2077, -0.3344, 0.4981, -0.8, 5.259e-09, 0.9068, -0.4215, 0.3467, 0.5029, -0.7917, -0.3344, 0.4981, -0.8, -0.9907, -0.1335, -0.02719, -0.7871, -0.01583, -0.6166, -0.6565, -0.6168, -0.4342, -0.1987, -0.2548, 0.9464, -0.1014, -0.1087, 0.9889, 0.1987, -0.2547, 0.9464, -0.9907, -0.1335, -0.02719, -0.6565, -0.6168, -0.4342, -0.1014, -0.1087, 0.9889, -0.9907, -0.1335, -0.02719, -0.1014, -0.1087, 0.9889, -0.1987, -0.2548, 0.9464, 0.9053, 0.4184, -0.07319, 0.1987, -0.2547, 0.9464, 0.8039, 0.4931, -0.3325, 0.3427, 0.9162, -0.2077, 0.9053, 0.4184, -0.07319, 0.8039, 0.4931, -0.3325, 0.3427, 0.9162, -0.2077, 0.8039, 0.4931, -0.3325, 0.3467, 0.5029, -0.7917, -0.3344, 0.4981, -0.8, 0.3467, 0.5029, -0.7917, -0.2155, 0.1144, -0.9698, -0.3344, 0.4981, -0.8, -0.2155, 0.1144, -0.9698, -0.7871, -0.01583, -0.6166, -0.6565, -0.6168, -0.4342, -0.07184, -0.3025, 0.9504, -0.1014, -0.1087, 0.9889, 0.1987, -0.2547, 0.9464, 0.9907, -0.1335, -0.02719, 0.8039, 0.4931, -0.3325, 0.3467, 0.5029, -0.7917, 0.7871, -0.01584, -0.6166, 0.2249, 0.09843, -0.9694, 0.3467, 0.5029, -0.7917, 0.2249, 0.09843, -0.9694, -0.2155, 0.1144, -0.9698, 0.8039, 0.4931, -0.3325, 0.9907, -0.1335, -0.02719, 0.7871, -0.01584, -0.6166, 0.8039, 0.4931, -0.3325, 0.7871, -0.01584, -0.6166, 0.3467, 0.5029, -0.7917, -0.7871, -0.01583, -0.6166, -0.2155, 0.1144, -0.9698, -0.4174, -0.3879, -0.8217, -0.7871, -0.01583, -0.6166, -0.4174, -0.3879, -0.8217, -0.6565, -0.6168, -0.4342, -0.07184, -0.3025, 0.9504, -0.457, -0.8613, 0.222, 2.392e-05, 0.321, 0.9471, -0.1014, -0.1087, 0.9889, 0.07184, -0.3025, 0.9504, 0.1015, -0.1087, 0.9889, -0.07184, -0.3025, 0.9504, -0.6565, -0.6168, -0.4342, -0.457, -0.8613, 0.222, -0.07184, -0.3025, 0.9504, 2.392e-05, 0.321, 0.9471, 0.07184, -0.3025, 0.9504, -0.1014, -0.1087, 0.9889, 0.1015, -0.1087, 0.9889, 0.1987, -0.2547, 0.9464, 0.1987, -0.2547, 0.9464, 0.1015, -0.1087, 0.9889, 0.9907, -0.1335, -0.02719, -0.1014, -0.1087, 0.9889, -0.07184, -0.3025, 0.9504, 0.07184, -0.3025, 0.9504, 0.2249, 0.09843, -0.9694, 0.4068, -0.3863, -0.8279, 0.0009439, -0.2915, -0.9566, 0.2249, 0.09843, -0.9694, 0.7871, -0.01584, -0.6166, 0.4068, -0.3863, -0.8279, -0.2155, 0.1144, -0.9698, 0.0009439, -0.2915, -0.9566, -0.4174, -0.3879, -0.8217, -0.2155, 0.1144, -0.9698, 0.2249, 0.09843, -0.9694, 0.0009439, -0.2915, -0.9566, -0.6565, -0.6168, -0.4342, -1.498e-05, -0.9856, -0.1689, -0.457, -0.8613, 0.222, -0.457, -0.8613, 0.222, -1.498e-05, -0.9856, -0.1689, 2.392e-05, 0.321, 0.9471, 0.1015, -0.1087, 0.9889, 0.6565, -0.6168, -0.4342, 0.9907, -0.1335, -0.02719, 0.7871, -0.01584, -0.6166, 0.6565, -0.6168, -0.4342, 0.4068, -0.3863, -0.8279, 0.7871, -0.01584, -0.6166, 0.9907, -0.1335, -0.02719, 0.6565, -0.6168, -0.4342, 0.1015, -0.1087, 0.9889, 0.07184, -0.3025, 0.9504, 0.6565, -0.6168, -0.4342, -0.4174, -0.3879, -0.8217, -0.0005531, -0.753, -0.658, -0.6565, -0.6168, -0.4342, -0.0005531, -0.753, -0.658, 0.0009439, -0.2915, -0.9566, 0.4068, -0.3863, -0.8279, -0.0005531, -0.753, -0.658, -1.498e-05, -0.9856, -0.1689, -0.6565, -0.6168, -0.4342, -0.0005531, -0.753, -0.658, 0.6565, -0.6168, -0.4342, -1.498e-05, -0.9856, -0.1689, -0.0005531, -0.753, -0.658, -0.4174, -0.3879, -0.8217, 0.0009439, -0.2915, -0.9566, -0.0005531, -0.753, -0.658, 0.4068, -0.3863, -0.8279, 0.6565, -0.6168, -0.4342, 2.392e-05, 0.321, 0.9471, -1.498e-05, -0.9856, -0.1689, 0.457, -0.8613, 0.222, 0.457, -0.8613, 0.222, 0.6565, -0.6168, -0.4342, 0.07184, -0.3025, 0.9504, 0.457, -0.8613, 0.222, 0.07184, -0.3025, 0.9504, 2.392e-05, 0.321, 0.9471, 0.457, -0.8613, 0.222, -1.498e-05, -0.9856, -0.1689, 0.6565, -0.6168, -0.4342, -0.4719, -0.8551, 0.215, -0.01126, 1.515e-08, 0.9999, -0.8844, -1.092e-05, 0.4668, -0.4719, -0.8551, 0.215, 0.03638, 4.07e-07, 0.9993, -0.01126, 1.515e-08, 0.9999, -0.8844, -1.092e-05, 0.4668, -0.01126, 1.515e-08, 0.9999, -0.4718, 0.8551, 0.2149, -0.4718, 0.8551, 0.2149, -0.01126, 1.515e-08, 0.9999, 0.03638, 4.07e-07, 0.9993, 0.4718, -0.8551, 0.2149, 0.8844, 8.581e-05, 0.4668, 0.01126, 1.343e-06, 0.9999, 0.4718, -0.8551, 0.2149, 0.01126, 1.343e-06, 0.9999, -0.03638, -2.54e-07, 0.9993, 0.8844, 8.581e-05, 0.4668, 0.4719, 0.8551, 0.215, 0.01126, 1.343e-06, 0.9999, 0.01126, 1.343e-06, 0.9999, 0.4719, 0.8551, 0.215, -0.03638, -2.54e-07, 0.9993, 0.8452, -0.5192, 0.127, 0.4736, -0.8724, 0.1206, 0.813, -0.5806, 0.04396, 0.813, -0.5806, 0.04396, 0.4736, -0.8724, 0.1206, 0.3323, -0.9423, 0.04183, -0.8452, -0.5192, 0.127, -0.813, -0.5806, 0.04395, -0.4736, -0.8724, 0.1206, -0.813, -0.5806, 0.04395, 0.3323, -0.9423, 0.04183, -0.4736, -0.8724, 0.1206])] * 3)])
arm_monmen_skeleton = bpy.data.armatures.new('MONMEN_skeleton')  # bones are not reproduced

# ---- objects
ob_sun = bpy.data.objects.new('Sun', light_sun)
ob_monmen_skeleton = bpy.data.objects.new('MONMEN_skeleton', arm_monmen_skeleton)
ob_monmen = bpy.data.objects.new('MONMEN', me_monmen)
ob_camera = bpy.data.objects.new('Camera', cam_camera)

# ---- transforms, parenting, visibility, modifiers, constraints
ob_sun.location = (-0.2567, -0.4105, -0.09083)
ob_sun.color = (0.8, 0.8, 0.8, 1.0)
ob_sun.hide_select = True
ob_sun.lineart.crease_threshold = 0.0
ob_monmen_skeleton.location = (0.0, 0.0, 0.0)
ob_monmen_skeleton.show_in_front = True
ob_monmen.parent = ob_monmen_skeleton
ob_monmen.location = (0.0, 0.0, 0.0)
_vg = ob_monmen.vertex_groups.new(name='ROOT')
_vg = ob_monmen.vertex_groups.new(name='BODY')
_vg = ob_monmen.vertex_groups.new(name='HEAD')
_vg.add([0, 1, 2, 3, 4, 5, 6, 7, 8, 9, 10, 11, 12, 13, 14, 15, 16, 17, 18, 19, 20, 21, 22, 23, 24, 25, 26, 51, 52, 53, 54, 55, 56, 57, 58, 59, 60, 61, 62, 63, 64, 65, 66, 67, 68, 69, 70, 71, 72, 73, 74, 75, 76, 77, 78, 79, 80, 81, 82, 83, 84, 85, 86, 87, 88, 89, 90, 91, 92, 93, 94, 95, 96, 97, 98, 99, 100, 101, 102, 103, 104, 105, 106, 107, 108, 109, 110, 111, 112, 113, 114, 115, 116, 117, 118, 119, 120, 121, 122, 123, 124, 125, 126], 1.0, 'REPLACE')
_vg = ob_monmen.vertex_groups.new(name='EAR')
_vg.add([27, 28, 29, 30, 31, 32, 33, 34, 35, 36, 37, 38, 39, 40, 41, 42, 43, 44, 45, 46, 47, 48, 49, 50, 127, 128], 1.0, 'REPLACE')
_m = ob_monmen.modifiers.new('Armature', 'ARMATURE')
_m.object = ob_monmen_skeleton
ob_camera.location = (-1.406, -2.433, 0.5873)
ob_camera.rotation_euler = (1.529, 0.0001237, -0.5618)
ob_camera.scale = (1.0, 1.0, 1.0)
ob_camera.lineart.crease_threshold = 0.0

# ---- collection membership
scene.collection.objects.link(ob_sun)
scene.collection.objects.link(ob_monmen_skeleton)
scene.collection.objects.link(ob_monmen)
col_don_t_render_me.objects.link(ob_camera)
def _layer_coll(name, lc=None):
    lc = lc or bpy.context.view_layer.layer_collection
    for c in lc.children:
        if c.name == name: return c
        r = _layer_coll(name, c)
        if r: return r
_layer_coll("Don't Render Me").exclude = True

# ---- scene / render settings (as saved in the file)
scene.camera = ob_camera
scene.frame_start = 1; scene.frame_end = 144; scene.frame_set(0)
scene.render.engine = 'BLENDER_EEVEE_NEXT'
scene.render.image_settings.compression = 30
scene.render.resolution_x = 600
scene.render.resolution_y = 600
scene.render.fps = 30
scene.render.filter_size = 0.01
scene.render.film_transparent = True
scene.cycles.samples = 64
scene.cycles.sampling_pattern = 'TABULATED_SOBOL'
scene.cycles.use_adaptive_sampling = False
scene.cycles.use_light_tree = False
scene.cycles.caustics_reflective = False
scene.cycles.caustics_refractive = False
scene.cycles.max_bounces = 1
scene.cycles.diffuse_bounces = 1
scene.cycles.glossy_bounces = 1
scene.cycles.transmission_bounces = 1
scene.cycles.transparent_max_bounces = 1
scene.cycles.filter_width = 0.01
scene.eevee.taa_render_samples = 32
scene.eevee.use_taa_reprojection = False
scene.view_settings.view_transform = 'Standard'
bpy.context.view_layer.update()
